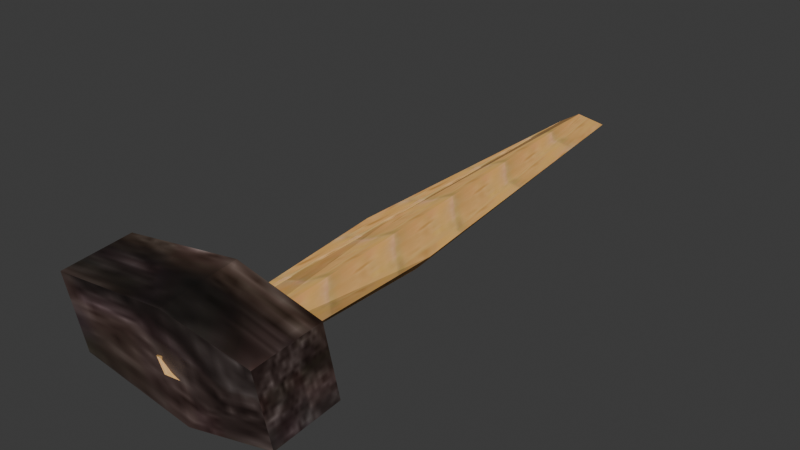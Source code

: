 # Source: hammer.blend  (saved by Blender 4.5.92; exported with 4.5.12 LTS)
import bpy
from mathutils import Matrix  # noqa: F401  (used for matrix-valued properties, if any)

bpy.ops.wm.read_factory_settings(use_empty=True)
scene = bpy.context.scene
scene.name = 'Scene'

# ---- images (referenced by path relative to the original .blend; pixels are not part of the script)
import os
ASSET_DIR = os.environ.get("B2B_ASSET_DIR", "")  # directory of the original .blend (textures are referenced by path, not embedded)
HERE = os.path.dirname(os.path.abspath(__file__))  # packed textures are extracted next to this script under _unpacked/

def load_image(name, relpath, width, height, colorspace="sRGB"):
    """Load a texture the original file referenced (path relative to the .blend, or extracted next to this script)."""
    p = next((c for c in (os.path.join(HERE, relpath), os.path.join(ASSET_DIR, relpath)) if relpath and os.path.exists(c)), "")
    if p:
        img = bpy.data.images.load(p, check_existing=True)
        img.name = name
    else:  # same state as the original file: an image datablock whose file is absent (Cycles renders it pink)
        img = bpy.data.images.new(name, width, height)
        img.source = "FILE"
        img.filepath = "//" + (relpath or name)
    img.colorspace_settings.name = colorspace
    return img
img_loomwood_jpg = load_image('loomwood.jpg', '_unpacked/loomwood.a7d6852f.jpg', 31, 222, 'sRGB')
img_hammer_jpg = load_image('hammer.jpg', '_unpacked/hammer.a58e5673.jpg', 100, 96, 'sRGB')

# ---- materials (node trees are filled in below, after node groups)
mat_material_001 = bpy.data.materials.new('Material.001')
mat_material_001.use_backface_culling = True
mat_hammer_jpg = bpy.data.materials.new('hammer.jpg')
mat_hammer_jpg.use_backface_culling = True

# ---- material node trees
mat_material_001.use_nodes = True; mat_material_001.node_tree.nodes.clear()
_N = mat_material_001.node_tree.nodes; _L = mat_material_001.node_tree.links
n0 = _N.new('ShaderNodeBsdfPrincipled'); n0.name = 'Principled BSDF'; n0.location = (-200, 100)
n1 = _N.new('ShaderNodeOutputMaterial'); n1.name = 'Material Output'; n1.location = (200, 100)
n2 = _N.new('ShaderNodeTexImage'); n2.name = 'Image Texture'; n2.location = (-490, 80)
n2.image = img_loomwood_jpg
_L.new(n0.outputs[0], n1.inputs[0])
_L.new(n2.outputs[0], n0.inputs[0])
n1.is_active_output = True
mat_hammer_jpg.use_nodes = True; mat_hammer_jpg.node_tree.nodes.clear()
_N = mat_hammer_jpg.node_tree.nodes; _L = mat_hammer_jpg.node_tree.links
n0 = _N.new('ShaderNodeBsdfPrincipled'); n0.name = 'Principled BSDF'; n0.location = (-200, 100)
n1 = _N.new('ShaderNodeOutputMaterial'); n1.name = 'Material Output'; n1.location = (200, 100)
n2 = _N.new('ShaderNodeTexImage'); n2.name = 'Image Texture'; n2.location = (-490, 80)
n2.image = img_hammer_jpg
_L.new(n0.outputs[0], n1.inputs[0])
_L.new(n2.outputs[0], n0.inputs[0])
n1.is_active_output = True

# ---- world
world_world = bpy.data.worlds.new('World'); scene.world = world_world
world_world.use_nodes = True; world_world.node_tree.nodes.clear()
_N = world_world.node_tree.nodes; _L = world_world.node_tree.links
n0 = _N.new('ShaderNodeOutputWorld'); n0.name = 'World Output'; n0.location = (200, 100)
n1 = _N.new('ShaderNodeBackground'); n1.name = 'Background'; n1.location = (-200, 100)
n1.inputs[0].default_value = (0.05088, 0.05088, 0.05088, 1.0)
_L.new(n1.outputs[0], n0.inputs[0])
n0.is_active_output = True
world_world.color = (0.05088, 0.05088, 0.05088)
world_world.sun_shadow_jitter_overblur = 0.0

# ---- meshes
me_cylinder = bpy.data.meshes.new('Cylinder')
me_cylinder.from_pydata([(-0.1657, 0.01974, 1.06), (-0.1496, 2.518, 1.376), (-0.4547, 2.574, 1.28), (0.1251, 2.578, 0.9461), (0.2459, 2.625, 1.096), (-0.2256, -0.0455, 1.027), (-0.1054, 5.843, 1.154), (-0.3261, -0.02978, 1.15), (-0.3298, 5.704, 1.322), (0.1088, 0.05798, 0.97), (0.1311, 5.801, 1.363), (0.1032, 0.02935, 1.26), (-0.1091, 5.69, 1.46)], [], [(7, 11, 1), (11, 9, 4), (9, 10, 4), (10, 12, 4), (9, 5, 3), (5, 6, 3), (6, 10, 3), (5, 7, 2), (7, 8, 2), (11, 12, 1), (8, 6, 2), (10, 9, 3), (6, 5, 2), (8, 7, 1), (5, 9, 0), (12, 11, 4), (12, 8, 1), (9, 11, 0), (11, 7, 0), (7, 5, 0), (8, 12, 6), (12, 10, 6)])
_uv = me_cylinder.uv_layers.new(name='UVMap')
_uv.uv.foreach_set('vector', [0.625, -0.071, 0.625, -0.642, -2.511, -0.3565, 0.625, 1.642, 0.625, 1.071, -2.511, 1.357, 0.625, 1.071, -5.647, 1.071, -2.511, 1.357, -5.647, 1.071, -5.647, 1.642, -2.511, 1.357, 0.625, 1.071, 0.625, 0.5, -2.511, 0.7855, 0.625, 0.5, -5.647, 0.5, -2.511, 0.7855, -5.647, 0.5, -5.647, 1.071, -2.511, 0.7855, 0.625, 0.5, 0.625, -0.071, -2.511, 0.2145, 0.625, -0.071, -5.647, -0.071, -2.511, 0.2145, 0.625, -0.642, -5.647, -0.642, -2.511, -0.3565, -5.647, -0.071, -5.647, 0.5, -2.511, 0.2145, -5.647, 1.071, 0.625, 1.071, -2.511, 0.7855, -5.647, 0.5, 0.625, 0.5, -2.511, 0.2145, -5.647, -0.071, 0.625, -0.071, -2.511, -0.3565, 0.625, 0.5, 6.897, 0.5, 3.761, 0.2145, -5.647, 1.642, 0.625, 1.642, -2.511, 1.357, -5.647, -0.642, -5.647, -0.071, -2.511, -0.3565, 6.897, 0.5, 6.897, -0.071, 3.761, 0.2145, 6.897, -0.071, 0.625, -0.071, 3.761, 0.2145, 0.625, -0.071, 0.625, 0.5, 3.761, 0.2145, 0.0, 0.0, 0.0, 0.0, 0.0, 0.0, 0.0, 0.0, 0.0, 0.0, 0.0, 0.0])
me_cylinder.materials.append(mat_material_001)
me_cylinder.update()
me_plane = bpy.data.meshes.new('Plane')
me_plane.from_pydata([(-1.417, -0.4751, -0.0682), (-1.417, -0.4325, -0.796), (-1.446, 0.3662, 0.04628), (-1.446, 0.4088, -0.6815), (0.8175, -0.3923, -0.06369), (0.8175, -0.3546, -0.7914), (0.7878, 0.3815, 0.05252), (0.7878, 0.4192, -0.6752), (-0.1278, -0.6203, -0.04057), (-0.1311, -0.5559, -0.8193), (-0.1437, 0.6026, -0.7035), (-0.1403, 0.5382, 0.07527)], [], [(9, 8, 0, 1), (7, 6, 4, 5), (1, 0, 2, 3), (10, 11, 6, 7), (9, 1, 3, 10), (8, 4, 6, 11), (3, 2, 11, 10), (5, 9, 10, 7), (5, 4, 8, 9), (0, 8, 11, 2)])
_uv = me_plane.uv_layers.new(name='UVMap')
_uv.uv.foreach_set('vector', [0.375, 0.07089, 0.625, 0.1347, 0.625, 0.25, 0.375, 0.25, 0.375, 0.25, 0.625, 0.25, 0.625, 0.5, 0.375, 0.5, 0.375, 0.5, 0.625, 0.5, 0.625, 0.75, 0.375, 0.75, 0.375, 0.9318, 0.625, 0.8681, 0.625, 1.0, 0.375, 1.0, 0.1959, 0.5, 0.375, 0.5, 0.375, 0.75, 0.1932, 0.75, 0.7403, 0.5, 0.875, 0.5, 0.875, 0.75, 0.7431, 0.75, 0.375, 0.75, 0.625, 0.75, 0.625, 0.8681, 0.375, 0.9318, 0.125, 0.5, 0.1959, 0.5, 0.1932, 0.75, 0.125, 0.75, 0.375, 0.0, 0.625, 0.0, 0.625, 0.1347, 0.375, 0.07089, 0.625, 0.5, 0.7403, 0.5, 0.7431, 0.75, 0.625, 0.75])
me_plane.materials.append(mat_hammer_jpg)
me_plane.update()

# ---- objects
ob_cylinder = bpy.data.objects.new('Cylinder', me_cylinder)
ob_plane = bpy.data.objects.new('Plane', me_plane)

# ---- transforms, parenting, visibility, modifiers, constraints
ob_cylinder.location = (0.0142, -4.513, -0.9198)
ob_cylinder.scale = (0.7919, 0.7919, 0.7919)
ob_plane.location = (0.0142, -4.513, -0.0215)
ob_plane.rotation_euler = (1.596, -0.0, 0.0)
ob_plane.scale = (0.7919, 0.7919, 0.7919)

# ---- collection membership
scene.collection.objects.link(ob_cylinder)
scene.collection.objects.link(ob_plane)

# ---- scene / render settings (as saved in the file)
scene.frame_start = 1; scene.frame_end = 250; scene.frame_set(1)
scene.render.engine = 'BLENDER_EEVEE_NEXT'
bpy.context.view_layer.update()

# ---- added for rendering (the .blend has no active camera and no usable light): camera, sun
cam_auto = bpy.data.cameras.new('AutoCamera')
cam_auto.lens = 50.0
cam_auto.sensor_width = 36.0
cam_auto.clip_end = 1000.0
ob_auto_camera = bpy.data.objects.new('AutoCamera', cam_auto)
scene.collection.objects.link(ob_auto_camera)
ob_auto_camera.location = (4.50703, -7.92605, 3.7725)
ob_auto_camera.rotation_euler = (1.09748, -7.21219e-08, 0.694738)
scene.camera = ob_auto_camera
light_auto_sun = bpy.data.lights.new('AutoSun', 'SUN')
light_auto_sun.energy = 3.0
light_auto_sun.angle = 0.0523599
ob_auto_sun = bpy.data.objects.new('AutoSun', light_auto_sun)
scene.collection.objects.link(ob_auto_sun)
ob_auto_sun.rotation_euler = (0.872665, 0.174533, 0.523599)
bpy.context.view_layer.update()
